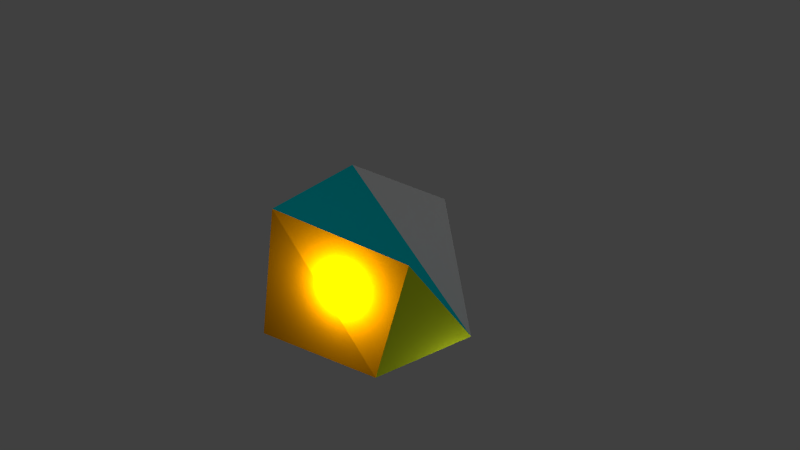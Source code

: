 # Source: Ex21_Henrique_Vertice_Borda_Face.blend  (saved by Blender 2.76.0; exported with 4.5.12 LTS)
import bpy
from mathutils import Matrix  # noqa: F401  (used for matrix-valued properties, if any)

bpy.ops.wm.read_factory_settings(use_empty=True)
scene = bpy.context.scene
scene.name = 'Scene'

# ---- collections
col_collection_1 = bpy.data.collections.new('Collection 1'); scene.collection.children.link(col_collection_1)

# ---- materials (node trees are filled in below, after node groups)
mat_material = bpy.data.materials.new('Material')
mat_material.alpha_threshold = 0.0
mat_material.use_transparent_shadow = False
mat_material.roughness = 0.5
mat_material.line_color = (0.0, 0.0, 0.0, 1.0)
mat_material_001 = bpy.data.materials.new('Material.001')
mat_material_001.alpha_threshold = 0.0
mat_material_001.use_transparent_shadow = False
mat_material_001.diffuse_color = (0.6508, 0.8, 0.02058, 1.0)
mat_material_001.roughness = 0.5
mat_material_002 = bpy.data.materials.new('Material.002')
mat_material_002.alpha_threshold = 0.0
mat_material_002.use_transparent_shadow = False
mat_material_002.diffuse_color = (0.0, 0.7153, 0.8, 1.0)
mat_material_002.roughness = 0.5
mat_material_003 = bpy.data.materials.new('Material.003')
mat_material_003.alpha_threshold = 0.0
mat_material_003.use_transparent_shadow = False
mat_material_003.diffuse_color = (0.8, 0.3002, 0.0, 1.0)
mat_material_003.roughness = 0.5

# ---- material node trees

# ---- world
world_world = bpy.data.worlds.new('World'); scene.world = world_world
world_world.color = (0.05088, 0.05088, 0.05088)
world_world.use_sun_shadow = False
world_world.sun_shadow_jitter_overblur = 0.0
world_world.cycles.sampling_method = 'MANUAL'
world_world.cycles.sample_map_resolution = 256

# ---- cameras
cam_camera = bpy.data.cameras.new('Camera')
cam_camera.clip_end = 100.0
cam_camera.lens = 35.0
cam_camera.sensor_width = 32.0
cam_camera.sensor_height = 18.0
cam_camera.ortho_scale = 7.314
cam_camera.dof.focus_distance = 0.0
cam_camera.dof.aperture_fstop = 128.0

# ---- lights
light_point_001 = bpy.data.lights.new('Point.001', 'POINT')
light_point_001.transmission_factor = 0.0
light_point_001.energy = 100.0
light_point_001.shadow_buffer_clip_start = 0.5
light_point_001.shadow_soft_size = 0.1
light_point_001.shadow_maximum_resolution = 0.006
light_point_001.use_absolute_resolution = True
light_point_001.cycles.use_multiple_importance_sampling = False
light_point = bpy.data.lights.new('Point', 'POINT')
light_point.transmission_factor = 0.0
light_point.energy = 100.0
light_point.shadow_buffer_clip_start = 0.5
light_point.shadow_soft_size = 0.1
light_point.shadow_maximum_resolution = 0.006
light_point.use_absolute_resolution = True
light_point.cycles.use_multiple_importance_sampling = False
light_lamp = bpy.data.lights.new('Lamp', 'POINT')
light_lamp.transmission_factor = 0.0
light_lamp.cutoff_distance = 30.0
light_lamp.energy = 100.0
light_lamp.shadow_buffer_clip_start = 1.001
light_lamp.shadow_soft_size = 0.1
light_lamp.shadow_maximum_resolution = 0.006
light_lamp.use_absolute_resolution = True
light_lamp.cycles.use_multiple_importance_sampling = False

# ---- meshes
me_cube = bpy.data.meshes.new('Cube')
me_cube.from_pydata([(0.1873, 1.639, 0.5245), (0.7011, -1.0, -0.9341), (-0.9341, -1.0, -0.9341), (-1.0, 1.0, -1.0), (1.371, 0.3133, -0.6845), (0.8534, -0.8873, 0.5802), (-0.9279, -1.079, 0.8071), (-0.9953, 0.9662, 0.8745)], [], [(0, 1, 2, 3), (4, 7, 6, 5), (0, 4, 5, 1), (1, 5, 6, 2), (2, 6, 7, 3), (4, 0, 3, 7)])
me_cube.polygons.foreach_set('material_index', [0, 2, 1, 3, 0, 0])
me_cube.materials.append(mat_material)
me_cube.materials.append(mat_material_001)
me_cube.materials.append(mat_material_002)
me_cube.materials.append(mat_material_003)
me_cube.use_remesh_preserve_volume = False
me_cube.use_remesh_preserve_attributes = False
me_cube.use_mirror_vertex_groups = False
me_cube.update()

# ---- objects
ob_point_001 = bpy.data.objects.new('Point.001', light_point_001)
ob_point = bpy.data.objects.new('Point', light_point)
ob_cube = bpy.data.objects.new('Cube', me_cube)
ob_lamp = bpy.data.objects.new('Lamp', light_lamp)
ob_camera = bpy.data.objects.new('Camera', cam_camera)

# ---- transforms, parenting, visibility, modifiers, constraints
ob_point_001.location = (0.4684, -1.0, 0.05)
ob_point_001.lineart.crease_threshold = 0.0
ob_point.location = (1.113, 0.3569, -1.755)
ob_point.lineart.crease_threshold = 0.0
ob_cube.location = (0.0, 0.0, -0.1542)
ob_cube.rotation_euler = (-0.1377, 0.09763, 0.3342)
ob_cube.lock_rotations_4d = False
ob_cube.empty_display_type = 'ARROWS'
ob_cube.lineart.crease_threshold = 0.0
ob_lamp.location = (4.076, 1.005, 5.904)
ob_lamp.rotation_euler = (0.6503, 0.05522, 1.866)
ob_lamp.lock_rotations_4d = False
ob_lamp.empty_display_type = 'ARROWS'
ob_lamp.color = (0.0, 0.0, 0.0, 0.0)
ob_lamp.lineart.crease_threshold = 0.0
ob_camera.location = (7.481, -6.508, 5.344)
ob_camera.rotation_euler = (1.109, 0.01082, 0.8149)
ob_camera.lock_rotations_4d = False
ob_camera.empty_display_type = 'ARROWS'
ob_camera.color = (0.0, 0.0, 0.0, 0.0)
ob_camera.display_type = 'WIRE'
ob_camera.lineart.crease_threshold = 0.0

# ---- collection membership
col_collection_1.objects.link(ob_point_001)
col_collection_1.objects.link(ob_point)
col_collection_1.objects.link(ob_cube)
col_collection_1.objects.link(ob_lamp)
col_collection_1.objects.link(ob_camera)

# ---- scene / render settings (as saved in the file)
scene.camera = ob_camera
scene.frame_start = 1; scene.frame_end = 250; scene.frame_set(1)
scene.render.engine = 'BLENDER_EEVEE_NEXT'
scene.render.resolution_percentage = 50
scene.render.dither_intensity = 0.0
scene.cycles.use_denoising = False
scene.cycles.samples = 10
scene.cycles.sampling_pattern = 'TABULATED_SOBOL'
scene.cycles.light_sampling_threshold = 0.0
scene.cycles.use_adaptive_sampling = False
scene.cycles.use_light_tree = False
scene.cycles.blur_glossy = 0.0
scene.cycles.pixel_filter_type = 'GAUSSIAN'
scene.cycles.sample_clamp_indirect = 0.0
scene.view_settings.view_transform = 'Standard'
bpy.context.view_layer.update()
